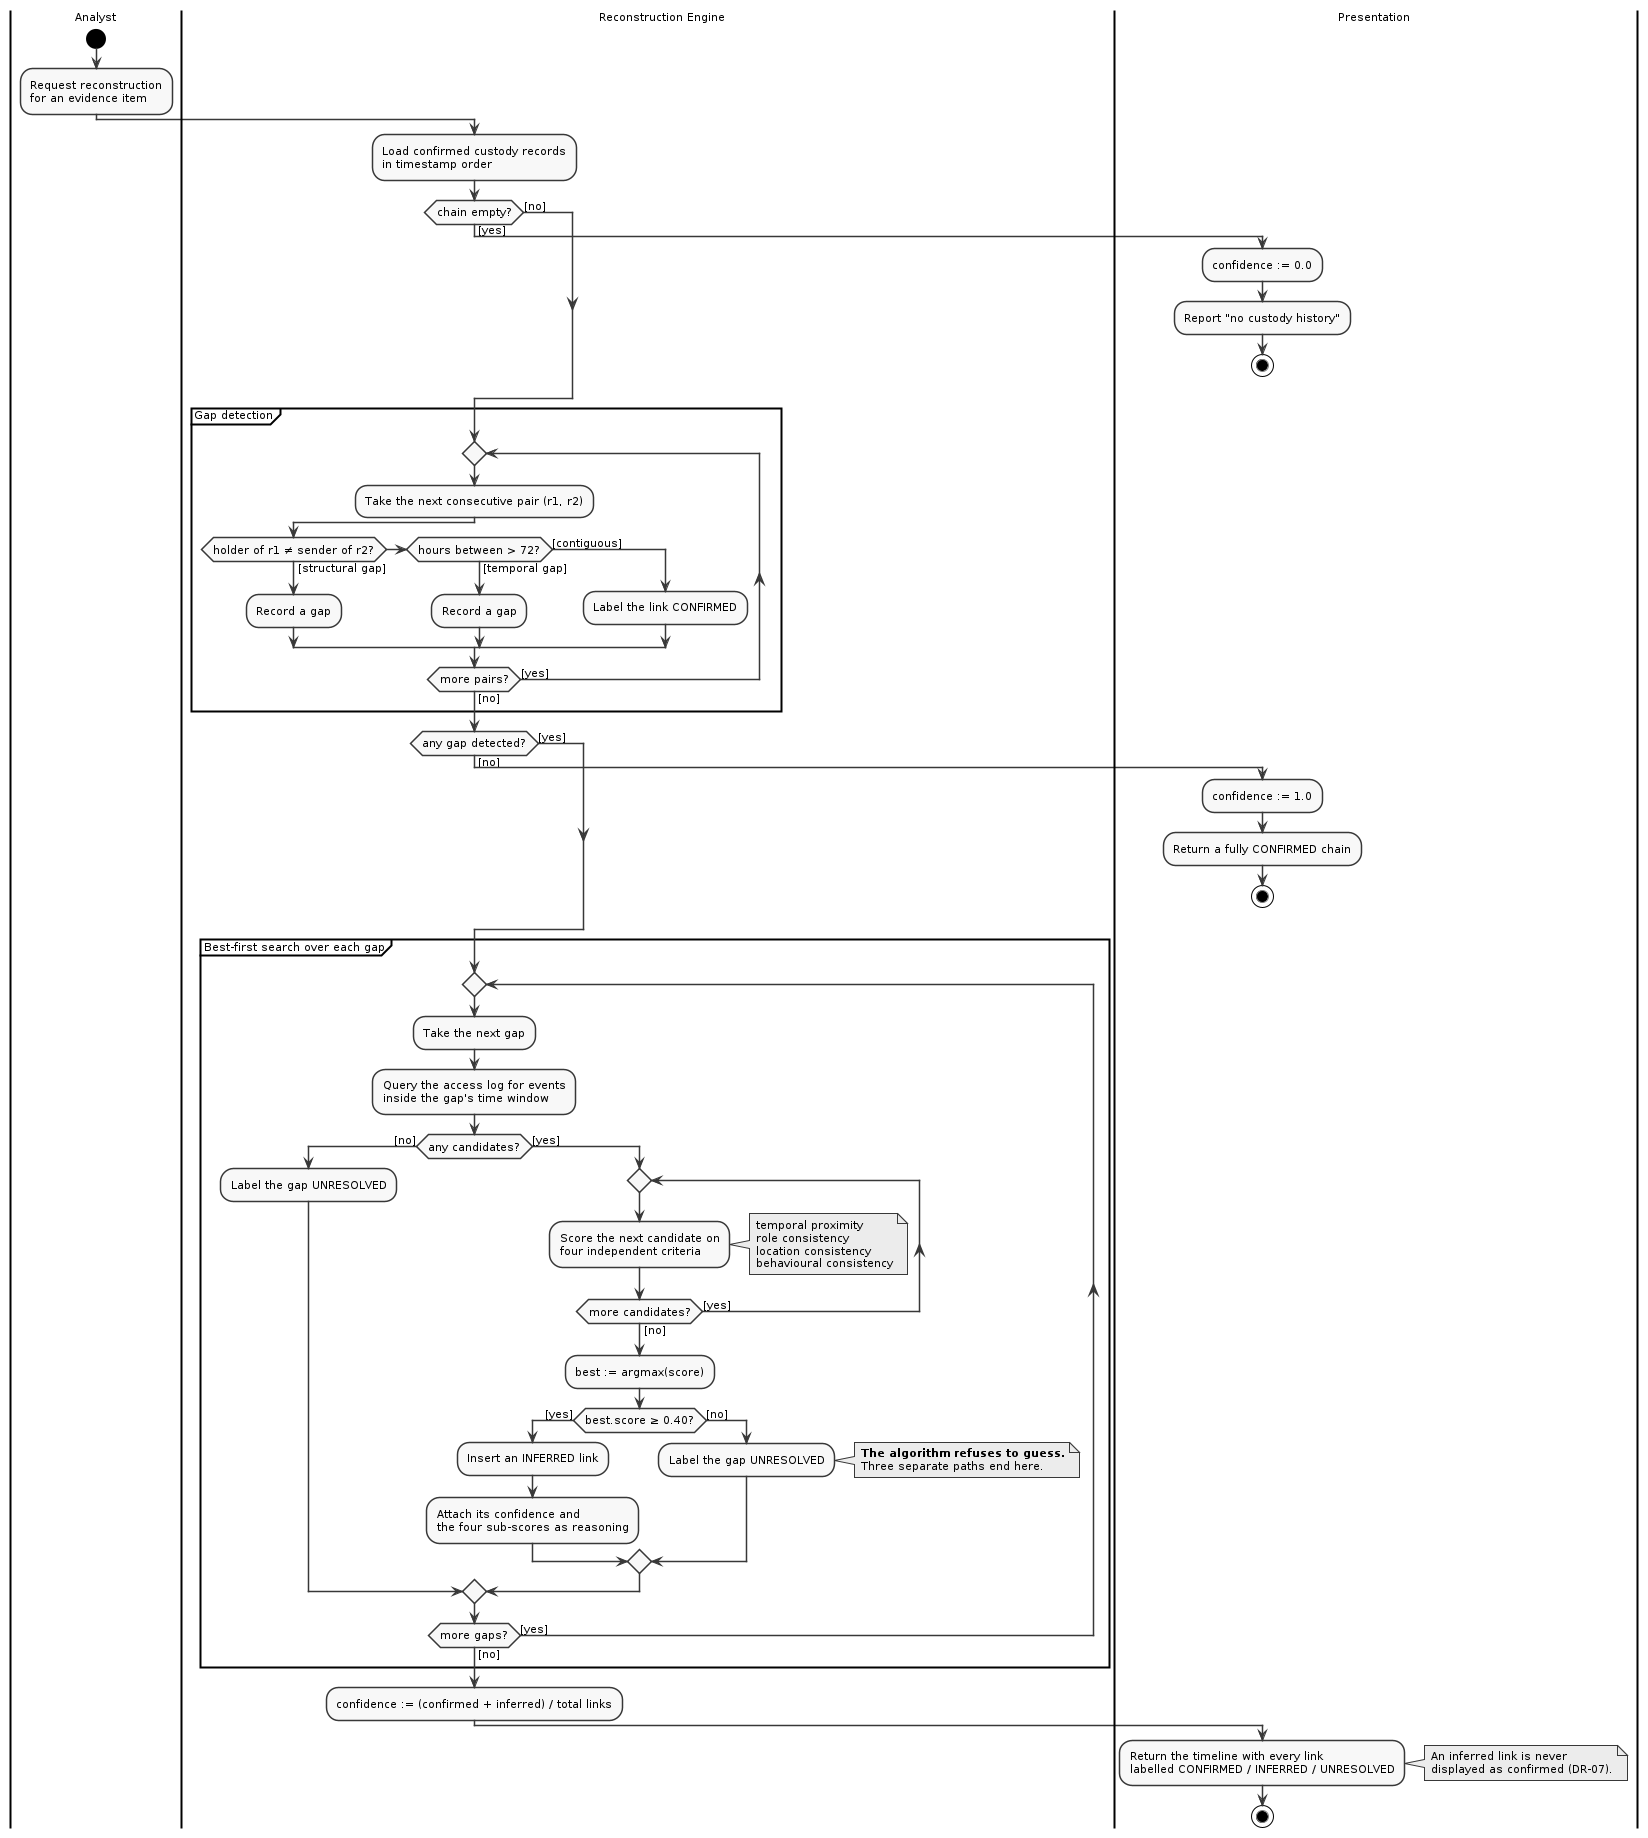

The diagram above was rendered by PlantUML. Its source (embedded in the PNG):
@startuml
skinparam monochrome true
skinparam shadowing false
skinparam defaultFontName Arial
skinparam defaultFontSize 11
skinparam backgroundColor white

|#white|Analyst|
start
:Request reconstruction
for an evidence item;

|Reconstruction Engine|
:Load confirmed custody records
in timestamp order;

if (chain empty?) then ([yes])
  |Presentation|
  :confidence := 0.0;
  :Report "no custody history";
  stop
else ([no])
endif

|Reconstruction Engine|
partition "Gap detection" {
  repeat
    :Take the next consecutive pair (r1, r2);
    if (holder of r1 ≠ sender of r2?) then ([structural gap])
      :Record a gap;
    elseif (hours between > 72?) then ([temporal gap])
      :Record a gap;
    else ([contiguous])
      :Label the link CONFIRMED;
    endif
  repeat while (more pairs?) is ([yes]) not ([no])
}

if (any gap detected?) then ([no])
  |Presentation|
  :confidence := 1.0;
  :Return a fully CONFIRMED chain;
  stop
else ([yes])
endif

partition "Best-first search over each gap" {
  repeat
    |Reconstruction Engine|
    :Take the next gap;
    :Query the access log for events
    inside the gap's time window;

    if (any candidates?) then ([no])
      :Label the gap UNRESOLVED;
    else ([yes])
      repeat
        :Score the next candidate on
        four independent criteria;
        note right
          temporal proximity
          role consistency
          location consistency
          behavioural consistency
        end note
      repeat while (more candidates?) is ([yes]) not ([no])

      :best := argmax(score);

      if (best.score ≥ 0.40?) then ([yes])
        :Insert an INFERRED link;
        :Attach its confidence and
        the four sub-scores as reasoning;
      else ([no])
        :Label the gap UNRESOLVED;
        note right
          <b>The algorithm refuses to guess.</b>
          Three separate paths end here.
        end note
      endif
    endif
  repeat while (more gaps?) is ([yes]) not ([no])
}

:confidence := (confirmed + inferred) / total links;

|Presentation|
:Return the timeline with every link
labelled CONFIRMED / INFERRED / UNRESOLVED;
note right
  An inferred link is never
  displayed as confirmed (DR-07).
end note
stop
@enduml